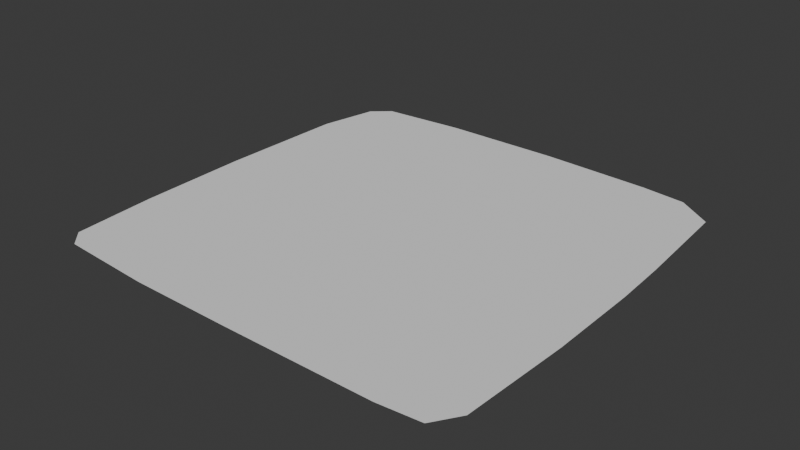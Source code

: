 # Source: Pool1.blend  (saved by Blender 4.1.24; exported with 4.5.12 LTS)
import bpy
from mathutils import Matrix  # noqa: F401  (used for matrix-valued properties, if any)

bpy.ops.wm.read_factory_settings(use_empty=True)
scene = bpy.context.scene
scene.name = 'Scene'

# ---- collections
col_collection = bpy.data.collections.new('Collection'); scene.collection.children.link(col_collection)

# ---- world
world_world = bpy.data.worlds.new('World'); scene.world = world_world
world_world.use_nodes = True; world_world.node_tree.nodes.clear()
_N = world_world.node_tree.nodes; _L = world_world.node_tree.links
n0 = _N.new('ShaderNodeOutputWorld'); n0.name = 'World Output'; n0.location = (300, 300)
n1 = _N.new('ShaderNodeBackground'); n1.name = 'Background'; n1.location = (10, 300)
n1.inputs[0].default_value = (0.05088, 0.05088, 0.05088, 1.0)
_L.new(n1.outputs[0], n0.inputs[0])
n0.is_active_output = True
world_world.color = (0.05088, 0.05088, 0.05088)
world_world.use_sun_shadow = False
world_world.sun_shadow_jitter_overblur = 0.0

# ---- meshes
me_plane = bpy.data.meshes.new('Plane')
me_plane.from_pydata([(-0.4676, -0.9953, 0.0), (-0.4738, 1.011, 0.0), (0.01639, -1.0, 0.0), (0.08429, 1.011, 0.0), (0.7209, -1.0, 0.0), (0.5953, 0.9858, 0.0), (1.0, 0.3467, 0.0), (0.611, 0.3852, 0.0), (0.05631, 0.4454, 0.0), (-0.4536, 0.5172, 0.0), (-1.014, 0.6316, 0.0), (0.02611, -0.005331, 0.0), (0.6023, 0.05103, 0.0), (-0.5405, -0.01717, 0.0), (-1.024, 0.015, 0.0), (1.011, 0.08924, 0.0), (0.02924, -0.535, 0.0), (0.6466, -0.4345, 0.0), (-0.5032, -0.5122, 0.0), (-1.011, -0.5047, 0.0), (1.013, -0.3499, 0.0), (-0.9099, -0.9673, 0.0), (-0.983, -0.8949, 0.0), (0.9172, -0.9819, 0.0), (0.9934, -0.8648, 0.0), (0.8031, 0.9616, 0.0), (0.9644, 0.8496, 0.0), (-0.9579, 0.9062, 0.0), (-0.8727, 0.9811, 0.0)], [], [(1, 9, 8, 3), (3, 8, 7, 5), (5, 7, 6, 26, 25), (6, 7, 12, 15), (8, 9, 13, 11), (10, 9, 1, 28, 27), (7, 8, 11, 12), (12, 11, 16, 17), (11, 13, 18, 16), (14, 13, 9, 10), (15, 12, 17, 20), (16, 18, 0, 2), (17, 16, 2, 4), (19, 18, 13, 14), (20, 17, 4, 23, 24), (22, 21, 0, 18, 19)])
_uv = me_plane.uv_layers.new(name='UVMap')
_uv.uv.foreach_set('vector', [0.2568, 1.0, 0.2732, 0.7586, 0.5282, 0.7227, 0.5358, 1.0, 0.5358, 1.0, 0.5282, 0.7227, 0.8585, 0.6895, 0.8238, 1.0, 0.8238, 1.0, 0.8585, 0.6895, 1.0, 0.6734, 1.0, 0.8976, 0.911, 1.0, 1.0, 0.6734, 0.8585, 0.6895, 0.8707, 0.5801, 1.0, 0.5612, 0.5282, 0.7227, 0.2732, 0.7586, 0.2907, 0.5017, 0.5225, 0.5195, 0.0, 0.8166, 0.2732, 0.7586, 0.2568, 1.0, 0.06686, 1.0, 0.0, 0.9742, 0.8585, 0.6895, 0.5282, 0.7227, 0.5225, 0.5195, 0.8707, 0.5801, 0.8707, 0.5801, 0.5225, 0.5195, 0.5146, 0.2325, 0.9002, 0.3169, 0.5225, 0.5195, 0.2907, 0.5017, 0.3085, 0.2392, 0.5146, 0.2325, 0.0, 0.4592, 0.2907, 0.5017, 0.2732, 0.7586, 0.0, 0.8166, 1.0, 0.5612, 0.8707, 0.5801, 0.9002, 0.3169, 1.0, 0.3243, 0.5146, 0.2325, 0.3085, 0.2392, 0.3248, 0.0, 0.5082, 0.0, 0.9002, 0.3169, 0.5146, 0.2325, 0.5082, 0.0, 0.9356, 0.0, 0.0, 0.2484, 0.3085, 0.2392, 0.2907, 0.5017, 0.0, 0.4592, 1.0, 0.3243, 0.9002, 0.3169, 0.9356, 0.0, 0.972, 0.0, 1.0, 0.06548, 0.0, 0.07071, 0.08255, 0.0, 0.3248, 0.0, 0.3085, 0.2392, 0.0, 0.2484])
me_plane.update()

# ---- objects
ob_plane = bpy.data.objects.new('Plane', me_plane)

# ---- transforms, parenting, visibility, modifiers, constraints
ob_plane.location = (0.0, 0.0, 0.0)

# ---- collection membership
col_collection.objects.link(ob_plane)

# ---- scene / render settings (as saved in the file)
scene.frame_start = 1; scene.frame_end = 250; scene.frame_set(1)
scene.render.engine = 'BLENDER_EEVEE_NEXT'
scene.cycles.sampling_pattern = 'TABULATED_SOBOL'
scene.eevee.ray_tracing_options.trace_max_roughness = 0.0
bpy.context.view_layer.update()

# ---- added for rendering (the .blend has no active camera and no usable light): camera, sun
cam_auto = bpy.data.cameras.new('AutoCamera')
cam_auto.lens = 50.0
cam_auto.sensor_width = 36.0
cam_auto.clip_end = 1000.0
ob_auto_camera = bpy.data.objects.new('AutoCamera', cam_auto)
scene.collection.objects.link(ob_auto_camera)
ob_auto_camera.location = (2.6425, -3.1721, 2.11843)
ob_auto_camera.rotation_euler = (1.09748, -7.21219e-08, 0.694738)
scene.camera = ob_auto_camera
light_auto_sun = bpy.data.lights.new('AutoSun', 'SUN')
light_auto_sun.energy = 3.0
light_auto_sun.angle = 0.0523599
ob_auto_sun = bpy.data.objects.new('AutoSun', light_auto_sun)
scene.collection.objects.link(ob_auto_sun)
ob_auto_sun.rotation_euler = (0.872665, 0.174533, 0.523599)
bpy.context.view_layer.update()

